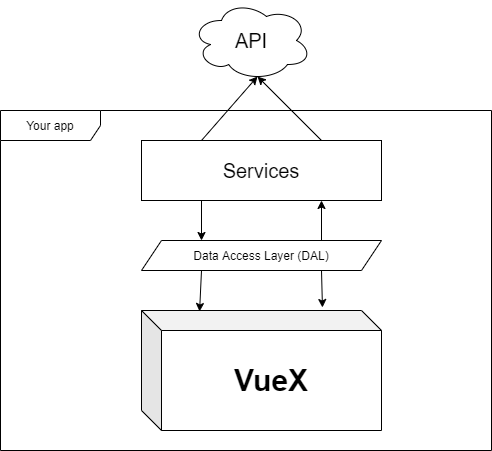

The diagram above was exported from draw.io. Its source (the exported page's mxGraphModel, read from the mxfile embedded in the PNG):
<mxGraphModel dx="1422" dy="794" grid="1" gridSize="10" guides="1" tooltips="1" connect="1" arrows="1" fold="1" page="1" pageScale="1" pageWidth="827" pageHeight="1169" math="0" shadow="0">
  <root>
    <mxCell id="0" />
    <mxCell id="1" parent="0" />
    <mxCell id="yez7sP5VdElHYTacqWdo-3" value="Your app" style="shape=umlFrame;whiteSpace=wrap;html=1;width=100;height=30;" vertex="1" parent="1">
      <mxGeometry x="179" y="210" width="491" height="340" as="geometry" />
    </mxCell>
    <mxCell id="yez7sP5VdElHYTacqWdo-1" value="&lt;font style=&quot;font-size: 20px&quot;&gt;API&lt;/font&gt;" style="ellipse;shape=cloud;whiteSpace=wrap;html=1;" vertex="1" parent="1">
      <mxGeometry x="370" y="100" width="120" height="80" as="geometry" />
    </mxCell>
    <mxCell id="yez7sP5VdElHYTacqWdo-4" value="Data Access Layer (DAL)" style="shape=parallelogram;perimeter=parallelogramPerimeter;whiteSpace=wrap;html=1;fixedSize=1;" vertex="1" parent="1">
      <mxGeometry x="320" y="340" width="240" height="30" as="geometry" />
    </mxCell>
    <mxCell id="yez7sP5VdElHYTacqWdo-5" value="&lt;font style=&quot;font-size: 20px&quot;&gt;Services&lt;/font&gt;" style="rounded=0;whiteSpace=wrap;html=1;" vertex="1" parent="1">
      <mxGeometry x="320" y="240" width="240" height="60" as="geometry" />
    </mxCell>
    <mxCell id="yez7sP5VdElHYTacqWdo-6" value="&lt;b style=&quot;font-size: 30px&quot;&gt;VueX&lt;/b&gt;" style="shape=cube;whiteSpace=wrap;html=1;boundedLbl=1;backgroundOutline=1;darkOpacity=0.05;darkOpacity2=0.1;size=20;" vertex="1" parent="1">
      <mxGeometry x="320" y="410" width="240" height="120" as="geometry" />
    </mxCell>
    <mxCell id="yez7sP5VdElHYTacqWdo-7" value="" style="endArrow=classic;html=1;entryX=0.75;entryY=1;entryDx=0;entryDy=0;exitX=0.75;exitY=0;exitDx=0;exitDy=0;" edge="1" parent="1" source="yez7sP5VdElHYTacqWdo-4" target="yez7sP5VdElHYTacqWdo-5">
      <mxGeometry width="50" height="50" relative="1" as="geometry">
        <mxPoint x="390" y="410" as="sourcePoint" />
        <mxPoint x="440" y="360" as="targetPoint" />
      </mxGeometry>
    </mxCell>
    <mxCell id="yez7sP5VdElHYTacqWdo-9" value="" style="endArrow=classic;html=1;exitX=0.25;exitY=1;exitDx=0;exitDy=0;entryX=0.25;entryY=0;entryDx=0;entryDy=0;" edge="1" parent="1" source="yez7sP5VdElHYTacqWdo-5" target="yez7sP5VdElHYTacqWdo-4">
      <mxGeometry width="50" height="50" relative="1" as="geometry">
        <mxPoint x="390" y="410" as="sourcePoint" />
        <mxPoint x="440" y="360" as="targetPoint" />
      </mxGeometry>
    </mxCell>
    <mxCell id="yez7sP5VdElHYTacqWdo-10" value="" style="endArrow=classic;html=1;exitX=0.25;exitY=1;exitDx=0;exitDy=0;entryX=0.242;entryY=0.008;entryDx=0;entryDy=0;entryPerimeter=0;" edge="1" parent="1" source="yez7sP5VdElHYTacqWdo-4" target="yez7sP5VdElHYTacqWdo-6">
      <mxGeometry width="50" height="50" relative="1" as="geometry">
        <mxPoint x="377" y="400" as="sourcePoint" />
        <mxPoint x="380.1199999999999" y="450.96000000000004" as="targetPoint" />
      </mxGeometry>
    </mxCell>
    <mxCell id="yez7sP5VdElHYTacqWdo-11" value="" style="endArrow=classic;html=1;exitX=0.75;exitY=1;exitDx=0;exitDy=0;entryX=0.754;entryY=-0.025;entryDx=0;entryDy=0;entryPerimeter=0;" edge="1" parent="1" source="yez7sP5VdElHYTacqWdo-4" target="yez7sP5VdElHYTacqWdo-6">
      <mxGeometry width="50" height="50" relative="1" as="geometry">
        <mxPoint x="390" y="410" as="sourcePoint" />
        <mxPoint x="440" y="360" as="targetPoint" />
      </mxGeometry>
    </mxCell>
    <mxCell id="yez7sP5VdElHYTacqWdo-12" value="" style="endArrow=classic;html=1;entryX=0.55;entryY=0.95;entryDx=0;entryDy=0;entryPerimeter=0;exitX=0.75;exitY=0;exitDx=0;exitDy=0;" edge="1" parent="1" source="yez7sP5VdElHYTacqWdo-5" target="yez7sP5VdElHYTacqWdo-1">
      <mxGeometry width="50" height="50" relative="1" as="geometry">
        <mxPoint x="390" y="400" as="sourcePoint" />
        <mxPoint x="440" y="350" as="targetPoint" />
      </mxGeometry>
    </mxCell>
    <mxCell id="yez7sP5VdElHYTacqWdo-13" value="" style="endArrow=classic;html=1;entryX=0.55;entryY=0.95;entryDx=0;entryDy=0;entryPerimeter=0;exitX=0.25;exitY=0;exitDx=0;exitDy=0;" edge="1" parent="1" source="yez7sP5VdElHYTacqWdo-5" target="yez7sP5VdElHYTacqWdo-1">
      <mxGeometry width="50" height="50" relative="1" as="geometry">
        <mxPoint x="390" y="400" as="sourcePoint" />
        <mxPoint x="440" y="350" as="targetPoint" />
      </mxGeometry>
    </mxCell>
  </root>
</mxGraphModel>